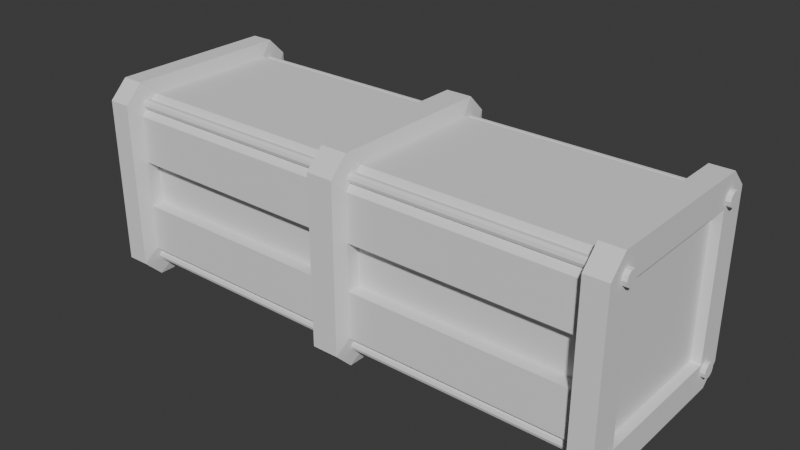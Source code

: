 # Source: scifi_box1.blend  (saved by Blender 4.2.66; exported with 4.5.12 LTS)
import bpy
from mathutils import Matrix  # noqa: F401  (used for matrix-valued properties, if any)

bpy.ops.wm.read_factory_settings(use_empty=True)
scene = bpy.context.scene
scene.name = 'Scene'

# ---- collections
col_collection = bpy.data.collections.new('Collection'); scene.collection.children.link(col_collection)

# ---- world
world_world = bpy.data.worlds.new('World'); scene.world = world_world
world_world.use_nodes = True; world_world.node_tree.nodes.clear()
_N = world_world.node_tree.nodes; _L = world_world.node_tree.links
n0 = _N.new('ShaderNodeOutputWorld'); n0.name = 'World Output'; n0.location = (300, 300)
n1 = _N.new('ShaderNodeBackground'); n1.name = 'Background'; n1.location = (10, 300)
n1.inputs[0].default_value = (0.05088, 0.05088, 0.05088, 1.0)
_L.new(n1.outputs[0], n0.inputs[0])
n0.is_active_output = True
world_world.color = (0.05088, 0.05088, 0.05088)
world_world.sun_shadow_jitter_overblur = 0.0

# ---- meshes
me_cube_002 = bpy.data.meshes.new('Cube.002')
me_cube_002.from_pydata([(0.04998, -0.9501, 1.155), (0.04998, -1.155, 0.9501), (0.04998, 0.9501, -1.155), (0.04998, 1.155, -0.9501), (0.04998, -0.9501, -1.155), (0.04998, -1.155, -0.9501), (0.04998, 0.9501, 1.155), (0.04998, 1.155, 0.9501), (1.0, -0.8245, -0.8138), (1.0, -0.8138, -0.8245), (1.0, -0.8138, 0.8245), (1.0, -0.8245, 0.8138), (1.0, 0.8138, -0.8245), (1.0, 0.8245, -0.8138), (1.0, 0.8245, 0.8138), (1.0, 0.8138, 0.8245), (0.0, 1.155, -0.9508), (0.0, 0.9508, -1.155), (0.0, 0.9508, 1.155), (0.0, 1.155, 0.9508), (0.0, -0.9508, -1.155), (0.0, -1.155, -0.9508), (0.0, -1.155, 0.9508), (0.0, -0.9508, 1.155), (0.06342, 1.0, -0.7942), (0.06342, 0.7942, -1.0), (0.06342, 0.7942, 1.0), (0.06342, 1.0, 0.7942), (0.06342, -0.7942, -1.0), (0.06342, -1.0, -0.7942), (0.06342, -1.0, 0.7942), (0.06342, -0.7942, 1.0), (0.9159, 1.155, 0.9501), (0.9159, 0.9501, 1.155), (0.9159, -1.155, -0.9501), (0.9159, -0.9501, -1.155), (0.9159, 0.9501, -1.155), (0.9159, 1.155, -0.9501), (0.9159, -0.9501, 1.155), (0.9159, -1.155, 0.9501), (0.9027, 1.0, -0.7942), (0.9027, 0.7942, -1.0), (0.9027, -1.0, 0.7942), (0.9027, -0.7942, 1.0), (0.9027, 1.0, 0.7942), (0.9027, 0.7942, 1.0), (0.9027, -1.0, -0.7942), (0.9027, -0.7942, -1.0), (1.0, 0.9508, 1.155), (1.0, 1.155, 0.9508), (1.0, -0.9508, -1.155), (1.0, -1.155, -0.9508), (1.0, 1.155, -0.9508), (1.0, 0.9508, -1.155), (1.0, -1.155, 0.9508), (1.0, -0.9508, 1.155), (0.963, 0.8138, 0.8245), (0.963, 0.8245, 0.8138), (0.963, -0.8138, -0.8245), (0.963, -0.8245, -0.8138), (0.963, 0.8245, -0.8138), (0.963, 0.8138, -0.8245), (0.963, -0.8245, 0.8138), (0.963, -0.8138, 0.8245), (0.06342, -1.0, -0.2647), (0.06342, -1.0, 0.2647), (0.04998, -1.155, 0.3167), (0.04998, -1.155, -0.3167), (0.0, -1.155, 0.3169), (0.0, -1.155, -0.3169), (1.0, -1.155, 0.3169), (1.0, -1.155, -0.3169), (0.9159, -1.155, 0.3167), (0.9159, -1.155, -0.3167), (0.9027, -1.0, -0.2647), (0.9027, -1.0, 0.2647), (1.0, -0.8245, 0.2713), (1.0, -0.8245, -0.2713), (0.963, -0.8245, 0.2713), (0.963, -0.8245, -0.2713), (0.04998, 1.155, -0.3167), (0.04998, 1.155, 0.3167), (0.06342, 1.0, 0.2647), (0.06342, 1.0, -0.2647), (0.0, 1.155, -0.3169), (0.0, 1.155, 0.3169), (1.0, 1.155, -0.3169), (1.0, 1.155, 0.3169), (0.9159, 1.155, -0.3167), (0.9159, 1.155, 0.3167), (0.9027, 1.0, 0.2647), (0.9027, 1.0, -0.2647), (1.0, 0.8245, -0.2713), (1.0, 0.8245, 0.2713), (0.963, 0.8245, -0.2713), (0.963, 0.8245, 0.2713), (0.06342, -0.8507, -0.2647), (0.06342, -0.8507, 0.2647), (0.9027, -0.8507, -0.2647), (0.9027, -0.8507, 0.2647), (0.06342, 0.8507, 0.2647), (0.06342, 0.8507, -0.2647), (0.9027, 0.8507, 0.2647), (0.9027, 0.8507, -0.2647), (-0.04998, -0.9501, 1.155), (-0.04998, -1.155, 0.9501), (-0.04998, 0.9501, -1.155), (-0.04998, 1.155, -0.9501), (-0.04998, -0.9501, -1.155), (-0.04998, -1.155, -0.9501), (-0.04998, 0.9501, 1.155), (-0.04998, 1.155, 0.9501), (-1.0, -0.8245, -0.8138), (-1.0, -0.8138, -0.8245), (-1.0, -0.8138, 0.8245), (-1.0, -0.8245, 0.8138), (-1.0, 0.8138, -0.8245), (-1.0, 0.8245, -0.8138), (-1.0, 0.8245, 0.8138), (-1.0, 0.8138, 0.8245), (-0.06342, 1.0, -0.7942), (-0.06342, 0.7942, -1.0), (-0.06342, 0.7942, 1.0), (-0.06342, 1.0, 0.7942), (-0.06342, -0.7942, -1.0), (-0.06342, -1.0, -0.7942), (-0.06342, -1.0, 0.7942), (-0.06342, -0.7942, 1.0), (-0.9159, 1.155, 0.9501), (-0.9159, 0.9501, 1.155), (-0.9159, -1.155, -0.9501), (-0.9159, -0.9501, -1.155), (-0.9159, 0.9501, -1.155), (-0.9159, 1.155, -0.9501), (-0.9159, -0.9501, 1.155), (-0.9159, -1.155, 0.9501), (-0.9027, 1.0, -0.7942), (-0.9027, 0.7942, -1.0), (-0.9027, -1.0, 0.7942), (-0.9027, -0.7942, 1.0), (-0.9027, 1.0, 0.7942), (-0.9027, 0.7942, 1.0), (-0.9027, -1.0, -0.7942), (-0.9027, -0.7942, -1.0), (-1.0, 0.9508, 1.155), (-1.0, 1.155, 0.9508), (-1.0, -0.9508, -1.155), (-1.0, -1.155, -0.9508), (-1.0, 1.155, -0.9508), (-1.0, 0.9508, -1.155), (-1.0, -1.155, 0.9508), (-1.0, -0.9508, 1.155), (-0.963, 0.8138, 0.8245), (-0.963, 0.8245, 0.8138), (-0.963, -0.8138, -0.8245), (-0.963, -0.8245, -0.8138), (-0.963, 0.8245, -0.8138), (-0.963, 0.8138, -0.8245), (-0.963, -0.8245, 0.8138), (-0.963, -0.8138, 0.8245), (-0.06342, -1.0, -0.2647), (-0.06342, -1.0, 0.2647), (-0.04998, -1.155, 0.3167), (-0.04998, -1.155, -0.3167), (-1.0, -1.155, 0.3169), (-1.0, -1.155, -0.3169), (-0.9159, -1.155, 0.3167), (-0.9159, -1.155, -0.3167), (-0.9027, -1.0, -0.2647), (-0.9027, -1.0, 0.2647), (-1.0, -0.8245, 0.2713), (-1.0, -0.8245, -0.2713), (-0.963, -0.8245, 0.2713), (-0.963, -0.8245, -0.2713), (-0.04998, 1.155, -0.3167), (-0.04998, 1.155, 0.3167), (-0.06342, 1.0, 0.2647), (-0.06342, 1.0, -0.2647), (-1.0, 1.155, -0.3169), (-1.0, 1.155, 0.3169), (-0.9159, 1.155, -0.3167), (-0.9159, 1.155, 0.3167), (-0.9027, 1.0, 0.2647), (-0.9027, 1.0, -0.2647), (-1.0, 0.8245, -0.2713), (-1.0, 0.8245, 0.2713), (-0.963, 0.8245, -0.2713), (-0.963, 0.8245, 0.2713), (-0.06342, -0.8507, -0.2647), (-0.06342, -0.8507, 0.2647), (-0.9027, -0.8507, -0.2647), (-0.9027, -0.8507, 0.2647), (-0.06342, 0.8507, 0.2647), (-0.06342, 0.8507, -0.2647), (-0.9027, 0.8507, 0.2647), (-0.9027, 0.8507, -0.2647)], [], [(36, 53, 50, 35), (25, 41, 47, 28), (70, 54, 39, 72), (2, 25, 28, 4), (12, 13, 60, 61), (6, 18, 23, 0), (66, 1, 22, 68), (33, 45, 43, 38), (81, 7, 27, 82), (26, 6, 0, 31), (75, 42, 30, 65), (85, 19, 7, 81), (17, 2, 4, 20), (89, 32, 49, 87), (48, 33, 38, 55), (72, 39, 42, 75), (45, 26, 31, 43), (82, 27, 44, 90), (90, 44, 32, 89), (41, 36, 35, 47), (25, 2, 3, 24), (20, 4, 5, 21), (33, 48, 49, 32), (35, 50, 51, 34), (31, 0, 1, 30), (2, 17, 16, 3), (18, 6, 7, 19), (0, 23, 22, 1), (41, 25, 24, 40), (6, 26, 27, 7), (4, 28, 29, 5), (43, 31, 30, 42), (45, 33, 32, 44), (47, 35, 34, 46), (53, 36, 37, 52), (55, 38, 39, 54), (36, 41, 40, 37), (38, 43, 42, 39), (26, 45, 44, 27), (28, 47, 46, 29), (65, 30, 1, 66), (15, 14, 49, 48), (9, 8, 51, 50), (13, 12, 53, 52), (11, 10, 55, 54), (12, 9, 50, 53), (92, 13, 52, 86), (10, 15, 48, 55), (76, 11, 54, 70), (61, 60, 94, 95, 57, 56, 63, 62, 78, 79, 59, 58), (14, 15, 56, 57), (77, 8, 59, 79), (93, 14, 57, 95), (10, 11, 62, 63), (8, 9, 58, 59), (15, 10, 63, 56), (9, 12, 61, 58), (11, 76, 78, 62), (76, 77, 79, 78), (8, 77, 71, 51), (77, 76, 70, 71), (29, 64, 67, 5), (64, 65, 66, 67), (34, 73, 74, 46), (73, 72, 75, 74), (46, 74, 64, 29), (90, 91, 103, 102), (5, 67, 69, 21), (67, 66, 68, 69), (51, 71, 73, 34), (71, 70, 72, 73), (13, 92, 94, 60), (92, 93, 95, 94), (14, 93, 87, 49), (93, 92, 86, 87), (40, 91, 88, 37), (91, 90, 89, 88), (24, 83, 91, 40), (91, 83, 101, 103), (37, 88, 86, 52), (88, 89, 87, 86), (16, 84, 80, 3), (84, 85, 81, 80), (3, 80, 83, 24), (80, 81, 82, 83), (98, 99, 97, 96), (101, 100, 102, 103), (64, 74, 98, 96), (83, 82, 100, 101), (74, 75, 99, 98), (82, 90, 102, 100), (75, 65, 97, 99), (65, 64, 96, 97), (132, 131, 146, 149), (121, 124, 143, 137), (164, 166, 135, 150), (106, 108, 124, 121), (116, 157, 156, 117), (110, 104, 23, 18), (162, 68, 22, 105), (129, 134, 139, 141), (175, 176, 123, 111), (122, 127, 104, 110), (169, 161, 126, 138), (85, 175, 111, 19), (17, 20, 108, 106), (181, 179, 145, 128), (144, 151, 134, 129), (166, 169, 138, 135), (141, 139, 127, 122), (176, 182, 140, 123), (182, 181, 128, 140), (137, 143, 131, 132), (121, 120, 107, 106), (20, 21, 109, 108), (129, 128, 145, 144), (131, 130, 147, 146), (127, 126, 105, 104), (106, 107, 16, 17), (18, 19, 111, 110), (104, 105, 22, 23), (137, 136, 120, 121), (110, 111, 123, 122), (108, 109, 125, 124), (139, 138, 126, 127), (141, 140, 128, 129), (143, 142, 130, 131), (149, 148, 133, 132), (151, 150, 135, 134), (132, 133, 136, 137), (134, 135, 138, 139), (122, 123, 140, 141), (124, 125, 142, 143), (161, 162, 105, 126), (119, 144, 145, 118), (113, 146, 147, 112), (117, 148, 149, 116), (115, 150, 151, 114), (116, 149, 146, 113), (184, 178, 148, 117), (114, 151, 144, 119), (170, 164, 150, 115), (157, 154, 155, 173, 172, 158, 159, 152, 153, 187, 186, 156), (118, 153, 152, 119), (171, 173, 155, 112), (185, 187, 153, 118), (114, 159, 158, 115), (112, 155, 154, 113), (119, 152, 159, 114), (113, 154, 157, 116), (115, 158, 172, 170), (170, 172, 173, 171), (112, 147, 165, 171), (171, 165, 164, 170), (125, 109, 163, 160), (160, 163, 162, 161), (130, 142, 168, 167), (167, 168, 169, 166), (142, 125, 160, 168), (182, 194, 195, 183), (109, 21, 69, 163), (163, 69, 68, 162), (147, 130, 167, 165), (165, 167, 166, 164), (117, 156, 186, 184), (184, 186, 187, 185), (118, 145, 179, 185), (185, 179, 178, 184), (136, 133, 180, 183), (183, 180, 181, 182), (120, 136, 183, 177), (183, 195, 193, 177), (133, 148, 178, 180), (180, 178, 179, 181), (16, 107, 174, 84), (84, 174, 175, 85), (107, 120, 177, 174), (174, 177, 176, 175), (190, 188, 189, 191), (193, 195, 194, 192), (160, 188, 190, 168), (177, 193, 192, 176), (168, 190, 191, 169), (176, 192, 194, 182), (169, 191, 189, 161), (161, 189, 188, 160)])
_uv = me_cube_002.uv_layers.new(name='UVMap')
_uv.uv.foreach_set('vector', [0.3645, 0.5222, 0.375, 0.5221, 0.375, 0.7279, 0.3645, 0.7278, 0.2579, 0.5257, 0.3628, 0.5257, 0.3628, 0.7243, 0.2579, 0.7243, 0.5343, 0.75, 0.6029, 0.75, 0.6028, 0.7605, 0.5343, 0.7605, 0.2562, 0.5222, 0.2579, 0.5257, 0.2579, 0.7243, 0.2562, 0.7278, 0.4108, 0.5369, 0.4119, 0.5358, 0.4119, 0.5358, 0.4108, 0.5369, 0.7438, 0.5222, 0.75, 0.5221, 0.75, 0.7279, 0.7438, 0.7278, 0.5343, 0.8688, 0.6028, 0.8688, 0.6029, 0.875, 0.5343, 0.875, 0.6355, 0.5222, 0.6372, 0.5257, 0.6372, 0.7243, 0.6355, 0.7278, 0.5343, 0.3812, 0.6028, 0.3812, 0.5993, 0.3829, 0.5331, 0.3829, 0.7421, 0.5257, 0.7438, 0.5222, 0.7438, 0.7278, 0.7421, 0.7243, 0.5331, 0.7622, 0.5993, 0.7622, 0.5993, 0.8671, 0.5331, 0.8671, 0.5343, 0.375, 0.6029, 0.375, 0.6028, 0.3812, 0.5343, 0.3812, 0.25, 0.5221, 0.2562, 0.5222, 0.2562, 0.7278, 0.25, 0.7279, 0.5343, 0.4895, 0.6028, 0.4895, 0.6029, 0.5, 0.5343, 0.5, 0.625, 0.5221, 0.6355, 0.5222, 0.6355, 0.7278, 0.625, 0.7279, 0.5343, 0.7605, 0.6028, 0.7605, 0.5993, 0.7622, 0.5331, 0.7622, 0.6372, 0.5257, 0.7421, 0.5257, 0.7421, 0.7243, 0.6372, 0.7243, 0.5331, 0.3829, 0.5993, 0.3829, 0.5993, 0.4878, 0.5331, 0.4878, 0.5331, 0.4878, 0.5993, 0.4878, 0.6028, 0.4895, 0.5343, 0.4895, 0.3628, 0.5257, 0.3645, 0.5222, 0.3645, 0.7278, 0.3628, 0.7243, 0.2579, 0.5257, 0.2562, 0.5222, 0.2574, 0.5, 0.2579, 0.5, 0.25, 0.7279, 0.2562, 0.7278, 0.2562, 0.75, 0.25, 0.75, 0.625, 0.4895, 0.625, 0.5, 0.6029, 0.5, 0.6028, 0.4895, 0.3645, 0.7278, 0.375, 0.7279, 0.375, 0.75, 0.3645, 0.75, 0.625, 0.8671, 0.625, 0.8676, 0.6028, 0.8688, 0.5993, 0.8671, 0.2562, 0.5222, 0.25, 0.5221, 0.25, 0.5, 0.2562, 0.5, 0.625, 0.375, 0.625, 0.3812, 0.6028, 0.3812, 0.6029, 0.375, 0.625, 0.8688, 0.625, 0.875, 0.6029, 0.875, 0.6028, 0.8688, 0.3628, 0.5257, 0.2579, 0.5257, 0.2579, 0.5, 0.3628, 0.5, 0.625, 0.3824, 0.625, 0.3829, 0.5993, 0.3829, 0.6028, 0.3812, 0.2562, 0.7278, 0.2579, 0.7243, 0.2579, 0.75, 0.2574, 0.75, 0.625, 0.7622, 0.625, 0.8671, 0.5993, 0.8671, 0.5993, 0.7622, 0.625, 0.4878, 0.625, 0.4884, 0.6028, 0.4895, 0.5993, 0.4878, 0.3628, 0.7243, 0.3645, 0.7278, 0.3634, 0.75, 0.3628, 0.75, 0.375, 0.5221, 0.3645, 0.5222, 0.3645, 0.5, 0.375, 0.5, 0.625, 0.75, 0.625, 0.7605, 0.6028, 0.7605, 0.6029, 0.75, 0.3645, 0.5222, 0.3628, 0.5257, 0.3628, 0.5, 0.3634, 0.5, 0.625, 0.7616, 0.625, 0.7622, 0.5993, 0.7622, 0.6028, 0.7605, 0.625, 0.3829, 0.625, 0.4878, 0.5993, 0.4878, 0.5993, 0.3829, 0.2579, 0.7243, 0.3628, 0.7243, 0.3628, 0.75, 0.2579, 0.75, 0.5331, 0.8671, 0.5993, 0.8671, 0.6028, 0.8688, 0.5343, 0.8688, 0.5892, 0.5369, 0.5881, 0.5358, 0.6029, 0.5, 0.625, 0.5221, 0.4108, 0.7131, 0.4119, 0.7142, 0.3971, 0.75, 0.375, 0.7279, 0.4119, 0.5358, 0.4108, 0.5369, 0.375, 0.5221, 0.3971, 0.5, 0.5881, 0.7142, 0.5892, 0.7131, 0.625, 0.7279, 0.6029, 0.75, 0.4108, 0.5369, 0.4108, 0.7131, 0.375, 0.7279, 0.375, 0.5221, 0.4706, 0.5358, 0.4119, 0.5358, 0.3971, 0.5, 0.4657, 0.5, 0.5892, 0.7131, 0.5892, 0.5369, 0.625, 0.5221, 0.625, 0.7279, 0.5294, 0.7142, 0.5881, 0.7142, 0.6029, 0.75, 0.5343, 0.75, 0.4108, 0.5369, 0.4119, 0.5358, 0.4706, 0.5358, 0.5294, 0.5358, 0.5881, 0.5358, 0.5892, 0.5369, 0.5892, 0.7131, 0.5881, 0.7142, 0.5294, 0.7142, 0.4706, 0.7142, 0.4119, 0.7142, 0.4108, 0.7131, 0.5881, 0.5358, 0.5892, 0.5369, 0.5892, 0.5369, 0.5881, 0.5358, 0.4706, 0.7142, 0.4119, 0.7142, 0.4119, 0.7142, 0.4706, 0.7142, 0.5294, 0.5358, 0.5881, 0.5358, 0.5881, 0.5358, 0.5294, 0.5358, 0.5892, 0.7131, 0.5881, 0.7142, 0.5881, 0.7142, 0.5892, 0.7131, 0.4119, 0.7142, 0.4108, 0.7131, 0.4108, 0.7131, 0.4119, 0.7142, 0.5892, 0.5369, 0.5892, 0.7131, 0.5892, 0.7131, 0.5892, 0.5369, 0.4108, 0.7131, 0.4108, 0.5369, 0.4108, 0.5369, 0.4108, 0.7131, 0.5881, 0.7142, 0.5294, 0.7142, 0.5294, 0.7142, 0.5881, 0.7142, 0.5294, 0.7142, 0.4706, 0.7142, 0.4706, 0.7142, 0.5294, 0.7142, 0.4119, 0.7142, 0.4706, 0.7142, 0.4657, 0.75, 0.3971, 0.75, 0.4706, 0.7142, 0.5294, 0.7142, 0.5343, 0.75, 0.4657, 0.75, 0.4007, 0.8671, 0.4669, 0.8671, 0.4657, 0.8688, 0.3972, 0.8688, 0.4669, 0.8671, 0.5331, 0.8671, 0.5343, 0.8688, 0.4657, 0.8688, 0.3972, 0.7605, 0.4657, 0.7605, 0.4669, 0.7622, 0.4007, 0.7622, 0.4657, 0.7605, 0.5343, 0.7605, 0.5331, 0.7622, 0.4669, 0.7622, 0.4007, 0.7622, 0.4669, 0.7622, 0.4669, 0.8671, 0.4007, 0.8671, 0.5331, 0.4878, 0.4669, 0.4878, 0.4669, 0.4878, 0.5331, 0.4878, 0.3972, 0.8688, 0.4657, 0.8688, 0.4657, 0.875, 0.3971, 0.875, 0.4657, 0.8688, 0.5343, 0.8688, 0.5343, 0.875, 0.4657, 0.875, 0.3971, 0.75, 0.4657, 0.75, 0.4657, 0.7605, 0.3972, 0.7605, 0.4657, 0.75, 0.5343, 0.75, 0.5343, 0.7605, 0.4657, 0.7605, 0.4119, 0.5358, 0.4706, 0.5358, 0.4706, 0.5358, 0.4119, 0.5358, 0.4706, 0.5358, 0.5294, 0.5358, 0.5294, 0.5358, 0.4706, 0.5358, 0.5881, 0.5358, 0.5294, 0.5358, 0.5343, 0.5, 0.6029, 0.5, 0.5294, 0.5358, 0.4706, 0.5358, 0.4657, 0.5, 0.5343, 0.5, 0.4007, 0.4878, 0.4669, 0.4878, 0.4657, 0.4895, 0.3972, 0.4895, 0.4669, 0.4878, 0.5331, 0.4878, 0.5343, 0.4895, 0.4657, 0.4895, 0.4007, 0.3829, 0.4669, 0.3829, 0.4669, 0.4878, 0.4007, 0.4878, 0.4669, 0.4878, 0.4669, 0.3829, 0.4669, 0.3829, 0.4669, 0.4878, 0.3972, 0.4895, 0.4657, 0.4895, 0.4657, 0.5, 0.3971, 0.5, 0.4657, 0.4895, 0.5343, 0.4895, 0.5343, 0.5, 0.4657, 0.5, 0.3971, 0.375, 0.4657, 0.375, 0.4657, 0.3812, 0.3972, 0.3812, 0.4657, 0.375, 0.5343, 0.375, 0.5343, 0.3812, 0.4657, 0.3812, 0.3972, 0.3812, 0.4657, 0.3812, 0.4669, 0.3829, 0.4007, 0.3829, 0.4657, 0.3812, 0.5343, 0.3812, 0.5331, 0.3829, 0.4669, 0.3829, 0.4669, 0.7622, 0.5331, 0.7622, 0.5331, 0.8671, 0.4669, 0.8671, 0.4669, 0.3829, 0.5331, 0.3829, 0.5331, 0.4878, 0.4669, 0.4878, 0.4669, 0.8671, 0.4669, 0.7622, 0.4669, 0.7622, 0.4669, 0.8671, 0.4669, 0.3829, 0.5331, 0.3829, 0.5331, 0.3829, 0.4669, 0.3829, 0.4669, 0.7622, 0.5331, 0.7622, 0.5331, 0.7622, 0.4669, 0.7622, 0.5331, 0.3829, 0.5331, 0.4878, 0.5331, 0.4878, 0.5331, 0.3829, 0.5331, 0.7622, 0.5331, 0.8671, 0.5331, 0.8671, 0.5331, 0.7622, 0.5331, 0.8671, 0.4669, 0.8671, 0.4669, 0.8671, 0.5331, 0.8671, 0.3645, 0.5222, 0.3645, 0.7278, 0.375, 0.7279, 0.375, 0.5221, 0.2579, 0.5257, 0.2579, 0.7243, 0.3628, 0.7243, 0.3628, 0.5257, 0.5343, 0.75, 0.5343, 0.7605, 0.6028, 0.7605, 0.6029, 0.75, 0.2562, 0.5222, 0.2562, 0.7278, 0.2579, 0.7243, 0.2579, 0.5257, 0.4108, 0.5369, 0.4108, 0.5369, 0.4119, 0.5358, 0.4119, 0.5358, 0.7438, 0.5222, 0.7438, 0.7278, 0.75, 0.7279, 0.75, 0.5221, 0.5343, 0.8688, 0.5343, 0.875, 0.6029, 0.875, 0.6028, 0.8688, 0.6355, 0.5222, 0.6355, 0.7278, 0.6372, 0.7243, 0.6372, 0.5257, 0.5343, 0.3812, 0.5331, 0.3829, 0.5993, 0.3829, 0.6028, 0.3812, 0.7421, 0.5257, 0.7421, 0.7243, 0.7438, 0.7278, 0.7438, 0.5222, 0.5331, 0.7622, 0.5331, 0.8671, 0.5993, 0.8671, 0.5993, 0.7622, 0.5343, 0.375, 0.5343, 0.3812, 0.6028, 0.3812, 0.6029, 0.375, 0.25, 0.5221, 0.25, 0.7279, 0.2562, 0.7278, 0.2562, 0.5222, 0.5343, 0.4895, 0.5343, 0.5, 0.6029, 0.5, 0.6028, 0.4895, 0.625, 0.5221, 0.625, 0.7279, 0.6355, 0.7278, 0.6355, 0.5222, 0.5343, 0.7605, 0.5331, 0.7622, 0.5993, 0.7622, 0.6028, 0.7605, 0.6372, 0.5257, 0.6372, 0.7243, 0.7421, 0.7243, 0.7421, 0.5257, 0.5331, 0.3829, 0.5331, 0.4878, 0.5993, 0.4878, 0.5993, 0.3829, 0.5331, 0.4878, 0.5343, 0.4895, 0.6028, 0.4895, 0.5993, 0.4878, 0.3628, 0.5257, 0.3628, 0.7243, 0.3645, 0.7278, 0.3645, 0.5222, 0.2579, 0.5257, 0.2579, 0.5, 0.2574, 0.5, 0.2562, 0.5222, 0.25, 0.7279, 0.25, 0.75, 0.2562, 0.75, 0.2562, 0.7278, 0.625, 0.4895, 0.6028, 0.4895, 0.6029, 0.5, 0.625, 0.5, 0.3645, 0.7278, 0.3645, 0.75, 0.375, 0.75, 0.375, 0.7279, 0.625, 0.8671, 0.5993, 0.8671, 0.6028, 0.8688, 0.625, 0.8676, 0.2562, 0.5222, 0.2562, 0.5, 0.25, 0.5, 0.25, 0.5221, 0.625, 0.375, 0.6029, 0.375, 0.6028, 0.3812, 0.625, 0.3812, 0.625, 0.8688, 0.6028, 0.8688, 0.6029, 0.875, 0.625, 0.875, 0.3628, 0.5257, 0.3628, 0.5, 0.2579, 0.5, 0.2579, 0.5257, 0.625, 0.3824, 0.6028, 0.3812, 0.5993, 0.3829, 0.625, 0.3829, 0.2562, 0.7278, 0.2574, 0.75, 0.2579, 0.75, 0.2579, 0.7243, 0.625, 0.7622, 0.5993, 0.7622, 0.5993, 0.8671, 0.625, 0.8671, 0.625, 0.4878, 0.5993, 0.4878, 0.6028, 0.4895, 0.625, 0.4884, 0.3628, 0.7243, 0.3628, 0.75, 0.3634, 0.75, 0.3645, 0.7278, 0.375, 0.5221, 0.375, 0.5, 0.3645, 0.5, 0.3645, 0.5222, 0.625, 0.75, 0.6029, 0.75, 0.6028, 0.7605, 0.625, 0.7605, 0.3645, 0.5222, 0.3634, 0.5, 0.3628, 0.5, 0.3628, 0.5257, 0.625, 0.7616, 0.6028, 0.7605, 0.5993, 0.7622, 0.625, 0.7622, 0.625, 0.3829, 0.5993, 0.3829, 0.5993, 0.4878, 0.625, 0.4878, 0.2579, 0.7243, 0.2579, 0.75, 0.3628, 0.75, 0.3628, 0.7243, 0.5331, 0.8671, 0.5343, 0.8688, 0.6028, 0.8688, 0.5993, 0.8671, 0.5892, 0.5369, 0.625, 0.5221, 0.6029, 0.5, 0.5881, 0.5358, 0.4108, 0.7131, 0.375, 0.7279, 0.3971, 0.75, 0.4119, 0.7142, 0.4119, 0.5358, 0.3971, 0.5, 0.375, 0.5221, 0.4108, 0.5369, 0.5881, 0.7142, 0.6029, 0.75, 0.625, 0.7279, 0.5892, 0.7131, 0.4108, 0.5369, 0.375, 0.5221, 0.375, 0.7279, 0.4108, 0.7131, 0.4706, 0.5358, 0.4657, 0.5, 0.3971, 0.5, 0.4119, 0.5358, 0.5892, 0.7131, 0.625, 0.7279, 0.625, 0.5221, 0.5892, 0.5369, 0.5294, 0.7142, 0.5343, 0.75, 0.6029, 0.75, 0.5881, 0.7142, 0.4108, 0.5369, 0.4108, 0.7131, 0.4119, 0.7142, 0.4706, 0.7142, 0.5294, 0.7142, 0.5881, 0.7142, 0.5892, 0.7131, 0.5892, 0.5369, 0.5881, 0.5358, 0.5294, 0.5358, 0.4706, 0.5358, 0.4119, 0.5358, 0.5881, 0.5358, 0.5881, 0.5358, 0.5892, 0.5369, 0.5892, 0.5369, 0.4706, 0.7142, 0.4706, 0.7142, 0.4119, 0.7142, 0.4119, 0.7142, 0.5294, 0.5358, 0.5294, 0.5358, 0.5881, 0.5358, 0.5881, 0.5358, 0.5892, 0.7131, 0.5892, 0.7131, 0.5881, 0.7142, 0.5881, 0.7142, 0.4119, 0.7142, 0.4119, 0.7142, 0.4108, 0.7131, 0.4108, 0.7131, 0.5892, 0.5369, 0.5892, 0.5369, 0.5892, 0.7131, 0.5892, 0.7131, 0.4108, 0.7131, 0.4108, 0.7131, 0.4108, 0.5369, 0.4108, 0.5369, 0.5881, 0.7142, 0.5881, 0.7142, 0.5294, 0.7142, 0.5294, 0.7142, 0.5294, 0.7142, 0.5294, 0.7142, 0.4706, 0.7142, 0.4706, 0.7142, 0.4119, 0.7142, 0.3971, 0.75, 0.4657, 0.75, 0.4706, 0.7142, 0.4706, 0.7142, 0.4657, 0.75, 0.5343, 0.75, 0.5294, 0.7142, 0.4007, 0.8671, 0.3972, 0.8688, 0.4657, 0.8688, 0.4669, 0.8671, 0.4669, 0.8671, 0.4657, 0.8688, 0.5343, 0.8688, 0.5331, 0.8671, 0.3972, 0.7605, 0.4007, 0.7622, 0.4669, 0.7622, 0.4657, 0.7605, 0.4657, 0.7605, 0.4669, 0.7622, 0.5331, 0.7622, 0.5343, 0.7605, 0.4007, 0.7622, 0.4007, 0.8671, 0.4669, 0.8671, 0.4669, 0.7622, 0.5331, 0.4878, 0.5331, 0.4878, 0.4669, 0.4878, 0.4669, 0.4878, 0.3972, 0.8688, 0.3971, 0.875, 0.4657, 0.875, 0.4657, 0.8688, 0.4657, 0.8688, 0.4657, 0.875, 0.5343, 0.875, 0.5343, 0.8688, 0.3971, 0.75, 0.3972, 0.7605, 0.4657, 0.7605, 0.4657, 0.75, 0.4657, 0.75, 0.4657, 0.7605, 0.5343, 0.7605, 0.5343, 0.75, 0.4119, 0.5358, 0.4119, 0.5358, 0.4706, 0.5358, 0.4706, 0.5358, 0.4706, 0.5358, 0.4706, 0.5358, 0.5294, 0.5358, 0.5294, 0.5358, 0.5881, 0.5358, 0.6029, 0.5, 0.5343, 0.5, 0.5294, 0.5358, 0.5294, 0.5358, 0.5343, 0.5, 0.4657, 0.5, 0.4706, 0.5358, 0.4007, 0.4878, 0.3972, 0.4895, 0.4657, 0.4895, 0.4669, 0.4878, 0.4669, 0.4878, 0.4657, 0.4895, 0.5343, 0.4895, 0.5331, 0.4878, 0.4007, 0.3829, 0.4007, 0.4878, 0.4669, 0.4878, 0.4669, 0.3829, 0.4669, 0.4878, 0.4669, 0.4878, 0.4669, 0.3829, 0.4669, 0.3829, 0.3972, 0.4895, 0.3971, 0.5, 0.4657, 0.5, 0.4657, 0.4895, 0.4657, 0.4895, 0.4657, 0.5, 0.5343, 0.5, 0.5343, 0.4895, 0.3971, 0.375, 0.3972, 0.3812, 0.4657, 0.3812, 0.4657, 0.375, 0.4657, 0.375, 0.4657, 0.3812, 0.5343, 0.3812, 0.5343, 0.375, 0.3972, 0.3812, 0.4007, 0.3829, 0.4669, 0.3829, 0.4657, 0.3812, 0.4657, 0.3812, 0.4669, 0.3829, 0.5331, 0.3829, 0.5343, 0.3812, 0.4669, 0.7622, 0.4669, 0.8671, 0.5331, 0.8671, 0.5331, 0.7622, 0.4669, 0.3829, 0.4669, 0.4878, 0.5331, 0.4878, 0.5331, 0.3829, 0.4669, 0.8671, 0.4669, 0.8671, 0.4669, 0.7622, 0.4669, 0.7622, 0.4669, 0.3829, 0.4669, 0.3829, 0.5331, 0.3829, 0.5331, 0.3829, 0.4669, 0.7622, 0.4669, 0.7622, 0.5331, 0.7622, 0.5331, 0.7622, 0.5331, 0.3829, 0.5331, 0.3829, 0.5331, 0.4878, 0.5331, 0.4878, 0.5331, 0.7622, 0.5331, 0.7622, 0.5331, 0.8671, 0.5331, 0.8671, 0.5331, 0.8671, 0.5331, 0.8671, 0.4669, 0.8671, 0.4669, 0.8671])
me_cube_002.update()
me_cylinder = bpy.data.meshes.new('Cylinder')
me_cylinder.from_pydata([(-15.63, 16.62, 0.06902), (-15.63, 16.62, 2.069), (-15.04, 16.43, 0.06902), (-15.04, 16.43, 2.069), (-14.68, 15.93, 0.06902), (-14.68, 15.93, 2.069), (-14.68, 15.31, 0.06902), (-14.68, 15.31, 2.069), (-15.04, 14.81, 0.06902), (-15.04, 14.81, 2.069), (-15.63, 14.62, 0.06902), (-15.63, 14.62, 2.069), (-16.22, 14.81, 0.06902), (-16.22, 14.81, 2.069), (-16.58, 15.31, 0.06902), (-16.58, 15.31, 2.069), (-16.58, 15.93, 0.06902), (-16.58, 15.93, 2.069), (-16.22, 16.43, 0.06902), (-16.22, 16.43, 2.069)], [], [(0, 1, 3, 2), (2, 3, 5, 4), (4, 5, 7, 6), (6, 7, 9, 8), (8, 9, 11, 10), (10, 11, 13, 12), (12, 13, 15, 14), (14, 15, 17, 16), (3, 1, 19, 17, 15, 13, 11, 9, 7, 5), (16, 17, 19, 18), (18, 19, 1, 0), (0, 2, 4, 6, 8, 10, 12, 14, 16, 18)])
_uv = me_cylinder.uv_layers.new(name='UVMap')
_uv.uv.foreach_set('vector', [1.0, 0.5, 1.0, 1.0, 0.9, 1.0, 0.9, 0.5, 0.9, 0.5, 0.9, 1.0, 0.8, 1.0, 0.8, 0.5, 0.8, 0.5, 0.8, 1.0, 0.7, 1.0, 0.7, 0.5, 0.7, 0.5, 0.7, 1.0, 0.6, 1.0, 0.6, 0.5, 0.6, 0.5, 0.6, 1.0, 0.5, 1.0, 0.5, 0.5, 0.5, 0.5, 0.5, 1.0, 0.4, 1.0, 0.4, 0.5, 0.4, 0.5, 0.4, 1.0, 0.3, 1.0, 0.3, 0.5, 0.3, 0.5, 0.3, 1.0, 0.2, 1.0, 0.2, 0.5, 0.3911, 0.4442, 0.25, 0.49, 0.1089, 0.4442, 0.02175, 0.3242, 0.02175, 0.1758, 0.1089, 0.05584, 0.25, 0.01, 0.3911, 0.05584, 0.4783, 0.1758, 0.4783, 0.3242, 0.2, 0.5, 0.2, 1.0, 0.1, 1.0, 0.1, 0.5, 0.1, 0.5, 0.1, 1.0, -7.451e-08, 1.0, -7.451e-08, 0.5, 0.75, 0.49, 0.8911, 0.4442, 0.9783, 0.3242, 0.9783, 0.1758, 0.8911, 0.05584, 0.75, 0.01, 0.6089, 0.05584, 0.5217, 0.1758, 0.5217, 0.3242, 0.6089, 0.4442])
me_cylinder.update()
me_cylinder_001 = bpy.data.meshes.new('Cylinder.001')
me_cylinder_001.from_pydata([(-10.73, 11.72, 36.62), (-10.73, 11.72, 38.62), (-10.14, 11.53, 36.62), (-10.14, 11.53, 38.62), (-9.778, 11.03, 36.62), (-9.778, 11.03, 38.62), (-9.778, 10.41, 36.62), (-9.778, 10.41, 38.62), (-10.14, 9.912, 36.62), (-10.14, 9.912, 38.62), (-10.73, 9.721, 36.62), (-10.73, 9.721, 38.62), (-11.32, 9.912, 36.62), (-11.32, 9.912, 38.62), (-11.68, 10.41, 36.62), (-11.68, 10.41, 38.62), (-11.68, 11.03, 36.62), (-11.68, 11.03, 38.62), (-11.32, 11.53, 36.62), (-11.32, 11.53, 38.62)], [], [(0, 1, 3, 2), (2, 3, 5, 4), (4, 5, 7, 6), (6, 7, 9, 8), (8, 9, 11, 10), (10, 11, 13, 12), (12, 13, 15, 14), (14, 15, 17, 16), (3, 1, 19, 17, 15, 13, 11, 9, 7, 5), (16, 17, 19, 18), (18, 19, 1, 0), (0, 2, 4, 6, 8, 10, 12, 14, 16, 18)])
_uv = me_cylinder_001.uv_layers.new(name='UVMap')
_uv.uv.foreach_set('vector', [1.0, 0.5, 1.0, 1.0, 0.9, 1.0, 0.9, 0.5, 0.9, 0.5, 0.9, 1.0, 0.8, 1.0, 0.8, 0.5, 0.8, 0.5, 0.8, 1.0, 0.7, 1.0, 0.7, 0.5, 0.7, 0.5, 0.7, 1.0, 0.6, 1.0, 0.6, 0.5, 0.6, 0.5, 0.6, 1.0, 0.5, 1.0, 0.5, 0.5, 0.5, 0.5, 0.5, 1.0, 0.4, 1.0, 0.4, 0.5, 0.4, 0.5, 0.4, 1.0, 0.3, 1.0, 0.3, 0.5, 0.3, 0.5, 0.3, 1.0, 0.2, 1.0, 0.2, 0.5, 0.3911, 0.4442, 0.25, 0.49, 0.1089, 0.4442, 0.02175, 0.3242, 0.02175, 0.1758, 0.1089, 0.05584, 0.25, 0.01, 0.3911, 0.05584, 0.4783, 0.1758, 0.4783, 0.3242, 0.2, 0.5, 0.2, 1.0, 0.1, 1.0, 0.1, 0.5, 0.1, 0.5, 0.1, 1.0, -7.451e-08, 1.0, -7.451e-08, 0.5, 0.75, 0.49, 0.8911, 0.4442, 0.9783, 0.3242, 0.9783, 0.1758, 0.8911, 0.05584, 0.75, 0.01, 0.6089, 0.05584, 0.5217, 0.1758, 0.5217, 0.3242, 0.6089, 0.4442])
me_cylinder_001.update()

# ---- objects
ob_cube = bpy.data.objects.new('Cube', me_cube_002)
ob_cylinder = bpy.data.objects.new('Cylinder', me_cylinder)
ob_cylinder_001 = bpy.data.objects.new('Cylinder.001', me_cylinder_001)

# ---- transforms, parenting, visibility, modifiers, constraints
ob_cube.location = (0.0, 0.0, 0.0)
ob_cube.scale = (3.033, 1.0, 1.0)
ob_cylinder.location = (2.384e-07, 5.96e-08, -5.96e-08)
ob_cylinder.rotation_euler = (-0.0, 1.571, 0.0)
ob_cylinder.scale = (0.05812, 0.05812, 1.375)
_m = ob_cylinder.modifiers.new('Mirror', 'MIRROR')
_m.use_axis = (True, True, True)
ob_cylinder_001.location = (0.0, 5.96e-08, 0.0)
ob_cylinder_001.rotation_euler = (-0.0, 1.571, 0.0)
ob_cylinder_001.scale = (0.08468, 0.08468, 0.07986)
_m = ob_cylinder_001.modifiers.new('Mirror', 'MIRROR')
_m.use_axis = (True, True, True)

# ---- collection membership
col_collection.objects.link(ob_cube)
col_collection.objects.link(ob_cylinder)
col_collection.objects.link(ob_cylinder_001)

# ---- scene / render settings (as saved in the file)
scene.frame_start = 1; scene.frame_end = 250; scene.frame_set(1)
scene.render.engine = 'BLENDER_EEVEE_NEXT'
bpy.context.view_layer.update()

# ---- added for rendering (the .blend has no active camera and no usable light): camera, sun
cam_auto = bpy.data.cameras.new('AutoCamera')
cam_auto.lens = 50.0
cam_auto.sensor_width = 36.0
cam_auto.clip_end = 1000.0
ob_auto_camera = bpy.data.objects.new('AutoCamera', cam_auto)
scene.collection.objects.link(ob_auto_camera)
ob_auto_camera.location = (6.45783, -7.74939, 5.16626)
ob_auto_camera.rotation_euler = (1.09748, -7.21219e-08, 0.694738)
scene.camera = ob_auto_camera
light_auto_sun = bpy.data.lights.new('AutoSun', 'SUN')
light_auto_sun.energy = 3.0
light_auto_sun.angle = 0.0523599
ob_auto_sun = bpy.data.objects.new('AutoSun', light_auto_sun)
scene.collection.objects.link(ob_auto_sun)
ob_auto_sun.rotation_euler = (0.872665, 0.174533, 0.523599)
bpy.context.view_layer.update()
